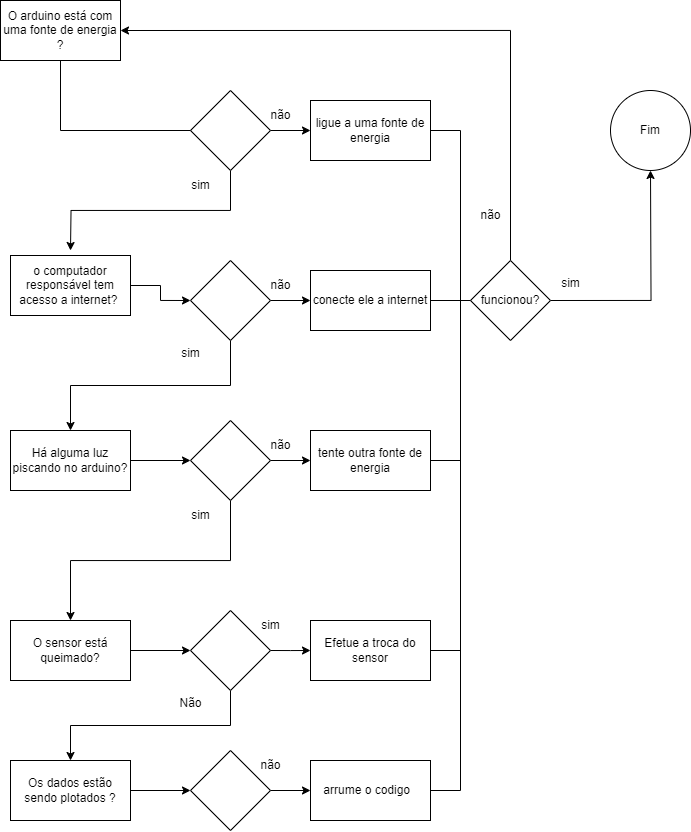

The diagram above was exported from draw.io. Its source (the exported page's mxGraphModel, read from the mxfile embedded in the PNG):
<mxGraphModel dx="1136" dy="501" grid="1" gridSize="10" guides="1" tooltips="1" connect="1" arrows="1" fold="1" page="1" pageScale="1" pageWidth="827" pageHeight="1169" math="0" shadow="0">
  <root>
    <mxCell id="0" />
    <mxCell id="1" parent="0" />
    <mxCell id="bhjj7dweYO80OVpp3OFE-1" value="O arduino está com uma fonte de energia ?" style="rounded=0;whiteSpace=wrap;html=1;" vertex="1" parent="1">
      <mxGeometry x="50" y="40" width="120" height="60" as="geometry" />
    </mxCell>
    <mxCell id="bhjj7dweYO80OVpp3OFE-5" style="edgeStyle=orthogonalEdgeStyle;rounded=0;orthogonalLoop=1;jettySize=auto;html=1;exitX=0.5;exitY=1;exitDx=0;exitDy=0;" edge="1" parent="1" source="bhjj7dweYO80OVpp3OFE-2">
      <mxGeometry relative="1" as="geometry">
        <mxPoint x="120" y="290" as="targetPoint" />
      </mxGeometry>
    </mxCell>
    <mxCell id="bhjj7dweYO80OVpp3OFE-7" style="edgeStyle=orthogonalEdgeStyle;rounded=0;orthogonalLoop=1;jettySize=auto;html=1;exitX=1;exitY=0.5;exitDx=0;exitDy=0;" edge="1" parent="1" source="bhjj7dweYO80OVpp3OFE-2" target="bhjj7dweYO80OVpp3OFE-8">
      <mxGeometry relative="1" as="geometry">
        <mxPoint x="450" y="170" as="targetPoint" />
      </mxGeometry>
    </mxCell>
    <mxCell id="bhjj7dweYO80OVpp3OFE-2" value="" style="rhombus;whiteSpace=wrap;html=1;" vertex="1" parent="1">
      <mxGeometry x="240" y="130" width="80" height="80" as="geometry" />
    </mxCell>
    <mxCell id="bhjj7dweYO80OVpp3OFE-3" value="" style="endArrow=none;html=1;rounded=0;exitX=0.5;exitY=1;exitDx=0;exitDy=0;entryX=0;entryY=0.5;entryDx=0;entryDy=0;" edge="1" parent="1" source="bhjj7dweYO80OVpp3OFE-1" target="bhjj7dweYO80OVpp3OFE-2">
      <mxGeometry width="50" height="50" relative="1" as="geometry">
        <mxPoint x="190" y="220" as="sourcePoint" />
        <mxPoint x="240" y="170" as="targetPoint" />
        <Array as="points">
          <mxPoint x="110" y="170" />
        </Array>
      </mxGeometry>
    </mxCell>
    <mxCell id="bhjj7dweYO80OVpp3OFE-4" value="não" style="text;html=1;align=center;verticalAlign=middle;resizable=0;points=[];autosize=1;strokeColor=none;fillColor=none;" vertex="1" parent="1">
      <mxGeometry x="310" y="140" width="40" height="30" as="geometry" />
    </mxCell>
    <mxCell id="bhjj7dweYO80OVpp3OFE-6" value="sim" style="text;html=1;align=center;verticalAlign=middle;resizable=0;points=[];autosize=1;strokeColor=none;fillColor=none;" vertex="1" parent="1">
      <mxGeometry x="230" y="210" width="40" height="30" as="geometry" />
    </mxCell>
    <mxCell id="bhjj7dweYO80OVpp3OFE-8" value="ligue a uma fonte de energia" style="rounded=0;whiteSpace=wrap;html=1;" vertex="1" parent="1">
      <mxGeometry x="360" y="140" width="120" height="60" as="geometry" />
    </mxCell>
    <mxCell id="bhjj7dweYO80OVpp3OFE-26" style="edgeStyle=orthogonalEdgeStyle;rounded=0;orthogonalLoop=1;jettySize=auto;html=1;exitX=1;exitY=0.5;exitDx=0;exitDy=0;entryX=0;entryY=0.5;entryDx=0;entryDy=0;" edge="1" parent="1" source="bhjj7dweYO80OVpp3OFE-9" target="bhjj7dweYO80OVpp3OFE-17">
      <mxGeometry relative="1" as="geometry" />
    </mxCell>
    <mxCell id="bhjj7dweYO80OVpp3OFE-9" value="o computador responsável tem acesso a internet?&amp;nbsp;" style="rounded=0;whiteSpace=wrap;html=1;" vertex="1" parent="1">
      <mxGeometry x="60" y="295" width="120" height="60" as="geometry" />
    </mxCell>
    <mxCell id="bhjj7dweYO80OVpp3OFE-10" value="Fim" style="ellipse;whiteSpace=wrap;html=1;aspect=fixed;" vertex="1" parent="1">
      <mxGeometry x="660" y="130" width="80" height="80" as="geometry" />
    </mxCell>
    <mxCell id="bhjj7dweYO80OVpp3OFE-16" style="edgeStyle=orthogonalEdgeStyle;rounded=0;orthogonalLoop=1;jettySize=auto;html=1;exitX=1;exitY=0.5;exitDx=0;exitDy=0;" edge="1" parent="1" source="bhjj7dweYO80OVpp3OFE-17" target="bhjj7dweYO80OVpp3OFE-19">
      <mxGeometry relative="1" as="geometry">
        <mxPoint x="450" y="340" as="targetPoint" />
      </mxGeometry>
    </mxCell>
    <mxCell id="bhjj7dweYO80OVpp3OFE-30" style="edgeStyle=orthogonalEdgeStyle;rounded=0;orthogonalLoop=1;jettySize=auto;html=1;exitX=0.5;exitY=1;exitDx=0;exitDy=0;entryX=0.5;entryY=0;entryDx=0;entryDy=0;" edge="1" parent="1" source="bhjj7dweYO80OVpp3OFE-17" target="bhjj7dweYO80OVpp3OFE-32">
      <mxGeometry relative="1" as="geometry">
        <mxPoint x="280" y="430" as="targetPoint" />
      </mxGeometry>
    </mxCell>
    <mxCell id="bhjj7dweYO80OVpp3OFE-17" value="" style="rhombus;whiteSpace=wrap;html=1;" vertex="1" parent="1">
      <mxGeometry x="240" y="300" width="80" height="80" as="geometry" />
    </mxCell>
    <mxCell id="bhjj7dweYO80OVpp3OFE-18" value="não" style="text;html=1;align=center;verticalAlign=middle;resizable=0;points=[];autosize=1;strokeColor=none;fillColor=none;" vertex="1" parent="1">
      <mxGeometry x="310" y="310" width="40" height="30" as="geometry" />
    </mxCell>
    <mxCell id="bhjj7dweYO80OVpp3OFE-19" value="conecte ele a internet" style="rounded=0;whiteSpace=wrap;html=1;" vertex="1" parent="1">
      <mxGeometry x="360" y="310" width="120" height="60" as="geometry" />
    </mxCell>
    <mxCell id="bhjj7dweYO80OVpp3OFE-27" style="edgeStyle=orthogonalEdgeStyle;rounded=0;orthogonalLoop=1;jettySize=auto;html=1;exitX=1;exitY=0.5;exitDx=0;exitDy=0;entryX=0.5;entryY=1;entryDx=0;entryDy=0;" edge="1" parent="1" source="bhjj7dweYO80OVpp3OFE-20">
      <mxGeometry relative="1" as="geometry">
        <mxPoint x="700" y="210" as="targetPoint" />
      </mxGeometry>
    </mxCell>
    <mxCell id="bhjj7dweYO80OVpp3OFE-81" style="edgeStyle=orthogonalEdgeStyle;rounded=0;orthogonalLoop=1;jettySize=auto;html=1;exitX=0.5;exitY=0;exitDx=0;exitDy=0;entryX=1;entryY=0.5;entryDx=0;entryDy=0;" edge="1" parent="1" source="bhjj7dweYO80OVpp3OFE-20" target="bhjj7dweYO80OVpp3OFE-1">
      <mxGeometry relative="1" as="geometry">
        <mxPoint x="560" y="50" as="targetPoint" />
      </mxGeometry>
    </mxCell>
    <mxCell id="bhjj7dweYO80OVpp3OFE-20" value="funcionou?" style="rhombus;whiteSpace=wrap;html=1;" vertex="1" parent="1">
      <mxGeometry x="520" y="300" width="80" height="80" as="geometry" />
    </mxCell>
    <mxCell id="bhjj7dweYO80OVpp3OFE-21" value="sim" style="text;html=1;align=center;verticalAlign=middle;resizable=0;points=[];autosize=1;strokeColor=none;fillColor=none;" vertex="1" parent="1">
      <mxGeometry x="600" y="308" width="40" height="30" as="geometry" />
    </mxCell>
    <mxCell id="bhjj7dweYO80OVpp3OFE-22" value="não" style="text;html=1;align=center;verticalAlign=middle;resizable=0;points=[];autosize=1;strokeColor=none;fillColor=none;" vertex="1" parent="1">
      <mxGeometry x="520" y="240" width="40" height="30" as="geometry" />
    </mxCell>
    <mxCell id="bhjj7dweYO80OVpp3OFE-31" value="sim" style="text;html=1;align=center;verticalAlign=middle;resizable=0;points=[];autosize=1;strokeColor=none;fillColor=none;" vertex="1" parent="1">
      <mxGeometry x="220" y="378" width="40" height="30" as="geometry" />
    </mxCell>
    <mxCell id="bhjj7dweYO80OVpp3OFE-40" style="edgeStyle=orthogonalEdgeStyle;rounded=0;orthogonalLoop=1;jettySize=auto;html=1;exitX=1;exitY=0.5;exitDx=0;exitDy=0;entryX=0;entryY=0.5;entryDx=0;entryDy=0;" edge="1" parent="1" source="bhjj7dweYO80OVpp3OFE-32" target="bhjj7dweYO80OVpp3OFE-34">
      <mxGeometry relative="1" as="geometry" />
    </mxCell>
    <mxCell id="bhjj7dweYO80OVpp3OFE-32" value="Há alguma luz piscando no arduino?" style="rounded=0;whiteSpace=wrap;html=1;" vertex="1" parent="1">
      <mxGeometry x="60" y="470" width="120" height="60" as="geometry" />
    </mxCell>
    <mxCell id="bhjj7dweYO80OVpp3OFE-33" style="edgeStyle=orthogonalEdgeStyle;rounded=0;orthogonalLoop=1;jettySize=auto;html=1;exitX=1;exitY=0.5;exitDx=0;exitDy=0;" edge="1" parent="1" source="bhjj7dweYO80OVpp3OFE-34" target="bhjj7dweYO80OVpp3OFE-37">
      <mxGeometry relative="1" as="geometry">
        <mxPoint x="450" y="500" as="targetPoint" />
      </mxGeometry>
    </mxCell>
    <mxCell id="bhjj7dweYO80OVpp3OFE-49" style="edgeStyle=orthogonalEdgeStyle;rounded=0;orthogonalLoop=1;jettySize=auto;html=1;exitX=0.5;exitY=1;exitDx=0;exitDy=0;entryX=0.5;entryY=0;entryDx=0;entryDy=0;" edge="1" parent="1" source="bhjj7dweYO80OVpp3OFE-34" target="bhjj7dweYO80OVpp3OFE-68">
      <mxGeometry relative="1" as="geometry">
        <mxPoint x="120" y="630" as="targetPoint" />
      </mxGeometry>
    </mxCell>
    <mxCell id="bhjj7dweYO80OVpp3OFE-34" value="" style="rhombus;whiteSpace=wrap;html=1;" vertex="1" parent="1">
      <mxGeometry x="240" y="460" width="80" height="80" as="geometry" />
    </mxCell>
    <mxCell id="bhjj7dweYO80OVpp3OFE-35" value="não" style="text;html=1;align=center;verticalAlign=middle;resizable=0;points=[];autosize=1;strokeColor=none;fillColor=none;" vertex="1" parent="1">
      <mxGeometry x="310" y="470" width="40" height="30" as="geometry" />
    </mxCell>
    <mxCell id="bhjj7dweYO80OVpp3OFE-36" value="sim" style="text;html=1;align=center;verticalAlign=middle;resizable=0;points=[];autosize=1;strokeColor=none;fillColor=none;" vertex="1" parent="1">
      <mxGeometry x="230" y="540" width="40" height="30" as="geometry" />
    </mxCell>
    <mxCell id="bhjj7dweYO80OVpp3OFE-37" value="tente outra fonte de energia" style="rounded=0;whiteSpace=wrap;html=1;" vertex="1" parent="1">
      <mxGeometry x="360" y="470" width="120" height="60" as="geometry" />
    </mxCell>
    <mxCell id="bhjj7dweYO80OVpp3OFE-67" value="" style="endArrow=none;html=1;rounded=0;exitX=1;exitY=0.5;exitDx=0;exitDy=0;" edge="1" parent="1" source="bhjj7dweYO80OVpp3OFE-37">
      <mxGeometry width="50" height="50" relative="1" as="geometry">
        <mxPoint x="440" y="410" as="sourcePoint" />
        <mxPoint x="510" y="340" as="targetPoint" />
        <Array as="points">
          <mxPoint x="510" y="500" />
        </Array>
      </mxGeometry>
    </mxCell>
    <mxCell id="bhjj7dweYO80OVpp3OFE-71" style="edgeStyle=orthogonalEdgeStyle;rounded=0;orthogonalLoop=1;jettySize=auto;html=1;exitX=1;exitY=0.5;exitDx=0;exitDy=0;entryX=0;entryY=0.5;entryDx=0;entryDy=0;" edge="1" parent="1" source="bhjj7dweYO80OVpp3OFE-68" target="bhjj7dweYO80OVpp3OFE-70">
      <mxGeometry relative="1" as="geometry" />
    </mxCell>
    <mxCell id="bhjj7dweYO80OVpp3OFE-68" value="O sensor está queimado?" style="rounded=0;whiteSpace=wrap;html=1;" vertex="1" parent="1">
      <mxGeometry x="60" y="660" width="120" height="60" as="geometry" />
    </mxCell>
    <mxCell id="bhjj7dweYO80OVpp3OFE-72" style="edgeStyle=orthogonalEdgeStyle;rounded=0;orthogonalLoop=1;jettySize=auto;html=1;exitX=1;exitY=0.5;exitDx=0;exitDy=0;" edge="1" parent="1" source="bhjj7dweYO80OVpp3OFE-70">
      <mxGeometry relative="1" as="geometry">
        <mxPoint x="360" y="690" as="targetPoint" />
      </mxGeometry>
    </mxCell>
    <mxCell id="bhjj7dweYO80OVpp3OFE-76" style="edgeStyle=orthogonalEdgeStyle;rounded=0;orthogonalLoop=1;jettySize=auto;html=1;exitX=0.5;exitY=1;exitDx=0;exitDy=0;entryX=0.5;entryY=0;entryDx=0;entryDy=0;" edge="1" parent="1" source="bhjj7dweYO80OVpp3OFE-70" target="bhjj7dweYO80OVpp3OFE-78">
      <mxGeometry relative="1" as="geometry">
        <mxPoint x="110" y="780" as="targetPoint" />
        <Array as="points">
          <mxPoint x="280" y="765" />
          <mxPoint x="120" y="765" />
        </Array>
      </mxGeometry>
    </mxCell>
    <mxCell id="bhjj7dweYO80OVpp3OFE-70" value="" style="rhombus;whiteSpace=wrap;html=1;" vertex="1" parent="1">
      <mxGeometry x="240" y="650" width="80" height="80" as="geometry" />
    </mxCell>
    <mxCell id="bhjj7dweYO80OVpp3OFE-73" value="Efetue a troca do sensor" style="rounded=0;whiteSpace=wrap;html=1;" vertex="1" parent="1">
      <mxGeometry x="360" y="660" width="120" height="60" as="geometry" />
    </mxCell>
    <mxCell id="bhjj7dweYO80OVpp3OFE-74" value="" style="endArrow=none;html=1;rounded=0;" edge="1" parent="1">
      <mxGeometry width="50" height="50" relative="1" as="geometry">
        <mxPoint x="480" y="690" as="sourcePoint" />
        <mxPoint x="510" y="490" as="targetPoint" />
        <Array as="points">
          <mxPoint x="510" y="690" />
        </Array>
      </mxGeometry>
    </mxCell>
    <mxCell id="bhjj7dweYO80OVpp3OFE-75" value="sim" style="text;html=1;align=center;verticalAlign=middle;resizable=0;points=[];autosize=1;strokeColor=none;fillColor=none;" vertex="1" parent="1">
      <mxGeometry x="300" y="650" width="40" height="30" as="geometry" />
    </mxCell>
    <mxCell id="bhjj7dweYO80OVpp3OFE-77" value="Não" style="text;html=1;align=center;verticalAlign=middle;resizable=0;points=[];autosize=1;strokeColor=none;fillColor=none;" vertex="1" parent="1">
      <mxGeometry x="215" y="728" width="50" height="30" as="geometry" />
    </mxCell>
    <mxCell id="bhjj7dweYO80OVpp3OFE-82" style="edgeStyle=orthogonalEdgeStyle;rounded=0;orthogonalLoop=1;jettySize=auto;html=1;exitX=1;exitY=0.5;exitDx=0;exitDy=0;" edge="1" parent="1" source="bhjj7dweYO80OVpp3OFE-78" target="bhjj7dweYO80OVpp3OFE-83">
      <mxGeometry relative="1" as="geometry">
        <mxPoint x="230" y="830" as="targetPoint" />
      </mxGeometry>
    </mxCell>
    <mxCell id="bhjj7dweYO80OVpp3OFE-78" value="Os dados estão sendo plotados ?" style="rounded=0;whiteSpace=wrap;html=1;" vertex="1" parent="1">
      <mxGeometry x="60" y="800" width="120" height="60" as="geometry" />
    </mxCell>
    <mxCell id="bhjj7dweYO80OVpp3OFE-85" value="" style="edgeStyle=orthogonalEdgeStyle;rounded=0;orthogonalLoop=1;jettySize=auto;html=1;" edge="1" parent="1" source="bhjj7dweYO80OVpp3OFE-83" target="bhjj7dweYO80OVpp3OFE-86">
      <mxGeometry relative="1" as="geometry">
        <mxPoint x="400" y="830" as="targetPoint" />
      </mxGeometry>
    </mxCell>
    <mxCell id="bhjj7dweYO80OVpp3OFE-83" value="" style="rhombus;whiteSpace=wrap;html=1;" vertex="1" parent="1">
      <mxGeometry x="240" y="790" width="80" height="80" as="geometry" />
    </mxCell>
    <mxCell id="bhjj7dweYO80OVpp3OFE-86" value="arrume o codigo&amp;nbsp;&amp;nbsp;" style="rounded=0;whiteSpace=wrap;html=1;" vertex="1" parent="1">
      <mxGeometry x="360" y="800" width="120" height="60" as="geometry" />
    </mxCell>
    <mxCell id="bhjj7dweYO80OVpp3OFE-87" value="não" style="text;html=1;align=center;verticalAlign=middle;resizable=0;points=[];autosize=1;strokeColor=none;fillColor=none;" vertex="1" parent="1">
      <mxGeometry x="300" y="790" width="40" height="30" as="geometry" />
    </mxCell>
    <mxCell id="bhjj7dweYO80OVpp3OFE-88" value="" style="endArrow=none;html=1;rounded=0;entryX=0;entryY=0.5;entryDx=0;entryDy=0;" edge="1" parent="1" target="bhjj7dweYO80OVpp3OFE-20">
      <mxGeometry width="50" height="50" relative="1" as="geometry">
        <mxPoint x="480" y="340" as="sourcePoint" />
        <mxPoint x="530" y="290" as="targetPoint" />
      </mxGeometry>
    </mxCell>
    <mxCell id="bhjj7dweYO80OVpp3OFE-89" value="" style="endArrow=none;html=1;rounded=0;entryX=1;entryY=0.5;entryDx=0;entryDy=0;" edge="1" parent="1" target="bhjj7dweYO80OVpp3OFE-8">
      <mxGeometry width="50" height="50" relative="1" as="geometry">
        <mxPoint x="510" y="350" as="sourcePoint" />
        <mxPoint x="540" y="160" as="targetPoint" />
        <Array as="points">
          <mxPoint x="510" y="170" />
        </Array>
      </mxGeometry>
    </mxCell>
    <mxCell id="bhjj7dweYO80OVpp3OFE-90" value="" style="endArrow=none;html=1;rounded=0;" edge="1" parent="1">
      <mxGeometry width="50" height="50" relative="1" as="geometry">
        <mxPoint x="480" y="830" as="sourcePoint" />
        <mxPoint x="510" y="670" as="targetPoint" />
        <Array as="points">
          <mxPoint x="510" y="830" />
        </Array>
      </mxGeometry>
    </mxCell>
  </root>
</mxGraphModel>